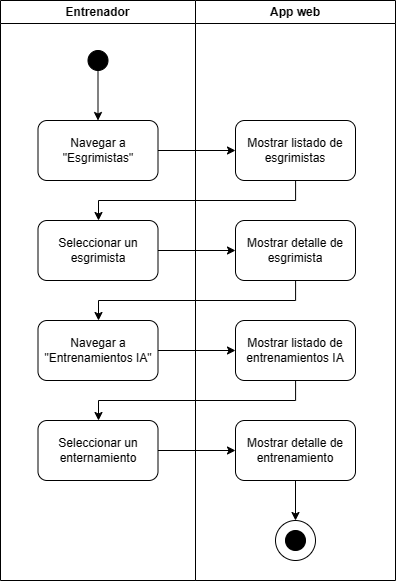

The diagram above was exported from draw.io. Its source (the exported page's mxGraphModel, read from the mxfile embedded in the PNG):
<mxGraphModel dx="2302" dy="1356" grid="1" gridSize="10" guides="1" tooltips="1" connect="1" arrows="1" fold="1" page="1" pageScale="1" pageWidth="850" pageHeight="1100" math="0" shadow="0">
  <root>
    <mxCell id="0" />
    <mxCell id="1" parent="0" />
    <mxCell id="2" value="Entrenador" style="swimlane;whiteSpace=wrap;html=1;" vertex="1" parent="1">
      <mxGeometry x="1080" y="180" width="195" height="580" as="geometry" />
    </mxCell>
    <mxCell id="3" value="Seleccionar un esgrimista" style="rounded=1;whiteSpace=wrap;html=1;" vertex="1" parent="2">
      <mxGeometry x="37.5" y="220" width="120" height="60" as="geometry" />
    </mxCell>
    <mxCell id="4" value="Navegar a &quot;Entrenamientos IA&quot;" style="rounded=1;whiteSpace=wrap;html=1;" vertex="1" parent="2">
      <mxGeometry x="37.5" y="320" width="120" height="60" as="geometry" />
    </mxCell>
    <mxCell id="5" value="Seleccionar un enternamiento" style="rounded=1;whiteSpace=wrap;html=1;" vertex="1" parent="2">
      <mxGeometry x="37.5" y="420" width="120" height="60" as="geometry" />
    </mxCell>
    <mxCell id="6" value="" style="ellipse;whiteSpace=wrap;html=1;aspect=fixed;fillColor=#000000;" vertex="1" parent="2">
      <mxGeometry x="87.5" y="50" width="20" height="20" as="geometry" />
    </mxCell>
    <mxCell id="7" value="Navegar a &quot;Esgrimistas&quot;" style="rounded=1;whiteSpace=wrap;html=1;" vertex="1" parent="2">
      <mxGeometry x="37.5" y="120" width="120" height="60" as="geometry" />
    </mxCell>
    <mxCell id="8" value="" style="edgeStyle=orthogonalEdgeStyle;rounded=0;orthogonalLoop=1;jettySize=auto;html=1;" edge="1" parent="2" source="6" target="7">
      <mxGeometry relative="1" as="geometry" />
    </mxCell>
    <mxCell id="9" value="App web" style="swimlane;whiteSpace=wrap;html=1;" vertex="1" parent="1">
      <mxGeometry x="1275" y="180" width="200" height="580" as="geometry" />
    </mxCell>
    <mxCell id="10" value="Mostrar listado de esgrimistas" style="rounded=1;whiteSpace=wrap;html=1;" vertex="1" parent="9">
      <mxGeometry x="40" y="120" width="120" height="60" as="geometry" />
    </mxCell>
    <mxCell id="11" value="Mostrar detalle de esgrimista" style="rounded=1;whiteSpace=wrap;html=1;" vertex="1" parent="9">
      <mxGeometry x="40" y="220" width="120" height="60" as="geometry" />
    </mxCell>
    <mxCell id="12" value="Mostrar listado de entrenamientos IA" style="rounded=1;whiteSpace=wrap;html=1;" vertex="1" parent="9">
      <mxGeometry x="40" y="320" width="120" height="60" as="geometry" />
    </mxCell>
    <mxCell id="13" style="edgeStyle=orthogonalEdgeStyle;rounded=0;orthogonalLoop=1;jettySize=auto;html=1;entryX=0.5;entryY=0;entryDx=0;entryDy=0;" edge="1" parent="9" source="14" target="16">
      <mxGeometry relative="1" as="geometry" />
    </mxCell>
    <mxCell id="14" value="Mostrar detalle de entrenamiento" style="rounded=1;whiteSpace=wrap;html=1;" vertex="1" parent="9">
      <mxGeometry x="40" y="420" width="120" height="60" as="geometry" />
    </mxCell>
    <mxCell id="15" value="" style="group" vertex="1" connectable="0" parent="9">
      <mxGeometry x="80" y="520" width="40" height="40" as="geometry" />
    </mxCell>
    <mxCell id="16" value="" style="ellipse;whiteSpace=wrap;html=1;aspect=fixed;" vertex="1" parent="15">
      <mxGeometry width="40" height="40" as="geometry" />
    </mxCell>
    <mxCell id="17" value="" style="ellipse;whiteSpace=wrap;html=1;aspect=fixed;fillColor=#000000;" vertex="1" parent="15">
      <mxGeometry x="10" y="10" width="20" height="20" as="geometry" />
    </mxCell>
    <mxCell id="18" value="" style="edgeStyle=orthogonalEdgeStyle;rounded=0;orthogonalLoop=1;jettySize=auto;html=1;" edge="1" source="7" target="10" parent="1">
      <mxGeometry relative="1" as="geometry" />
    </mxCell>
    <mxCell id="19" value="" style="edgeStyle=orthogonalEdgeStyle;rounded=0;orthogonalLoop=1;jettySize=auto;html=1;" edge="1" source="3" target="11" parent="1">
      <mxGeometry relative="1" as="geometry" />
    </mxCell>
    <mxCell id="20" value="" style="edgeStyle=orthogonalEdgeStyle;rounded=0;orthogonalLoop=1;jettySize=auto;html=1;" edge="1" source="4" target="12" parent="1">
      <mxGeometry relative="1" as="geometry" />
    </mxCell>
    <mxCell id="21" value="" style="edgeStyle=orthogonalEdgeStyle;rounded=0;orthogonalLoop=1;jettySize=auto;html=1;" edge="1" source="5" target="14" parent="1">
      <mxGeometry relative="1" as="geometry" />
    </mxCell>
    <mxCell id="22" style="edgeStyle=orthogonalEdgeStyle;rounded=0;orthogonalLoop=1;jettySize=auto;html=1;" edge="1" source="12" target="5" parent="1">
      <mxGeometry relative="1" as="geometry">
        <Array as="points">
          <mxPoint x="1375" y="580" />
          <mxPoint x="1178" y="580" />
        </Array>
      </mxGeometry>
    </mxCell>
    <mxCell id="23" style="edgeStyle=orthogonalEdgeStyle;rounded=0;orthogonalLoop=1;jettySize=auto;html=1;" edge="1" source="11" target="4" parent="1">
      <mxGeometry relative="1" as="geometry">
        <Array as="points">
          <mxPoint x="1375" y="480" />
          <mxPoint x="1178" y="480" />
        </Array>
      </mxGeometry>
    </mxCell>
    <mxCell id="24" style="edgeStyle=orthogonalEdgeStyle;rounded=0;orthogonalLoop=1;jettySize=auto;html=1;" edge="1" source="10" target="3" parent="1">
      <mxGeometry relative="1" as="geometry">
        <Array as="points">
          <mxPoint x="1375" y="380" />
          <mxPoint x="1178" y="380" />
        </Array>
      </mxGeometry>
    </mxCell>
  </root>
</mxGraphModel>